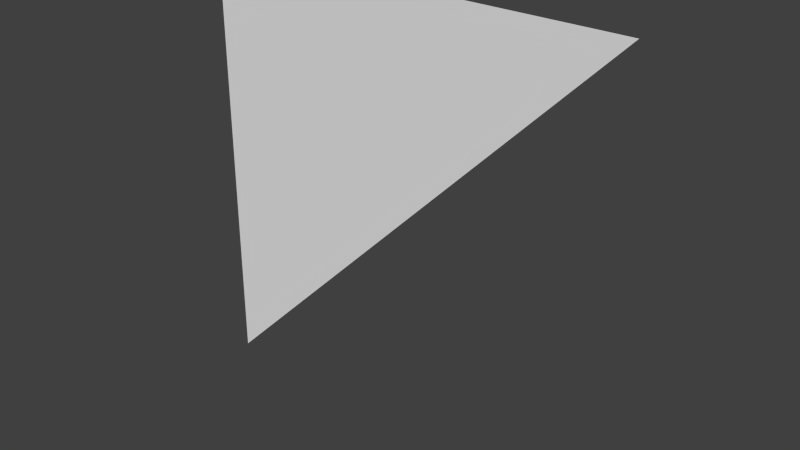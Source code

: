 # Source: grove1_2_slice45.blend  (saved by Blender 2.76.0; exported with 4.5.12 LTS)
import bpy
from mathutils import Matrix  # noqa: F401  (used for matrix-valued properties, if any)

bpy.ops.wm.read_factory_settings(use_empty=True)
scene = bpy.context.scene
scene.name = 'Scene'

# ---- collections
col_collection_1 = bpy.data.collections.new('Collection 1'); scene.collection.children.link(col_collection_1)

# ---- world
world_world = bpy.data.worlds.new('World'); scene.world = world_world
world_world.color = (0.05088, 0.05088, 0.05088)
world_world.use_sun_shadow = False
world_world.sun_shadow_jitter_overblur = 0.0
world_world.cycles.sampling_method = 'MANUAL'
world_world.cycles.sample_map_resolution = 256

# ---- meshes
me_genericlod3card_mesh = bpy.data.meshes.new('genericLOD3card.mesh')
me_genericlod3card_mesh.from_pydata([(1.28, -1.28, 1.28), (-1.28, -1.28, 1.28), (-1.28, -1.28, -1.28)], [], [(1, 0, 2)])
_uv = me_genericlod3card_mesh.uv_layers.new(name='UVMap')
_uv.uv.foreach_set('vector', [1.0, 1.0, 0.0, 1.0, 1.0, 0.0])
me_genericlod3card_mesh.use_remesh_preserve_volume = False
me_genericlod3card_mesh.use_remesh_preserve_attributes = False
me_genericlod3card_mesh.use_mirror_vertex_groups = False
me_genericlod3card_mesh.update()

# ---- objects
ob_genericlod3card_slice45_mesh = bpy.data.objects.new('genericLOD3card_slice45_mesh', me_genericlod3card_mesh)

# ---- transforms, parenting, visibility, modifiers, constraints
ob_genericlod3card_slice45_mesh.location = (0.0, 0.0, 0.0)
ob_genericlod3card_slice45_mesh.lineart.crease_threshold = 0.0

# ---- collection membership
col_collection_1.objects.link(ob_genericlod3card_slice45_mesh)

# ---- scene / render settings (as saved in the file)
scene.frame_start = 1; scene.frame_end = 2; scene.frame_set(1)
scene.render.engine = 'BLENDER_EEVEE_NEXT'
scene.render.resolution_percentage = 50
scene.render.dither_intensity = 0.0
scene.cycles.use_denoising = False
scene.cycles.samples = 10
scene.cycles.sampling_pattern = 'TABULATED_SOBOL'
scene.cycles.light_sampling_threshold = 0.0
scene.cycles.use_adaptive_sampling = False
scene.cycles.use_light_tree = False
scene.cycles.blur_glossy = 0.0
scene.cycles.pixel_filter_type = 'GAUSSIAN'
scene.cycles.sample_clamp_indirect = 0.0
scene.view_settings.view_transform = 'Standard'
bpy.context.view_layer.update()

# ---- added for rendering (the .blend has no active camera and no usable light): camera, sun
cam_auto = bpy.data.cameras.new('AutoCamera')
cam_auto.lens = 50.0
cam_auto.sensor_width = 36.0
cam_auto.clip_end = 1000.0
ob_auto_camera = bpy.data.objects.new('AutoCamera', cam_auto)
scene.collection.objects.link(ob_auto_camera)
ob_auto_camera.location = (3.34967, -5.29961, 2.67974)
ob_auto_camera.rotation_euler = (1.09748, -7.21219e-08, 0.694738)
scene.camera = ob_auto_camera
light_auto_sun = bpy.data.lights.new('AutoSun', 'SUN')
light_auto_sun.energy = 3.0
light_auto_sun.angle = 0.0523599
ob_auto_sun = bpy.data.objects.new('AutoSun', light_auto_sun)
scene.collection.objects.link(ob_auto_sun)
ob_auto_sun.rotation_euler = (0.872665, 0.174533, 0.523599)
bpy.context.view_layer.update()
